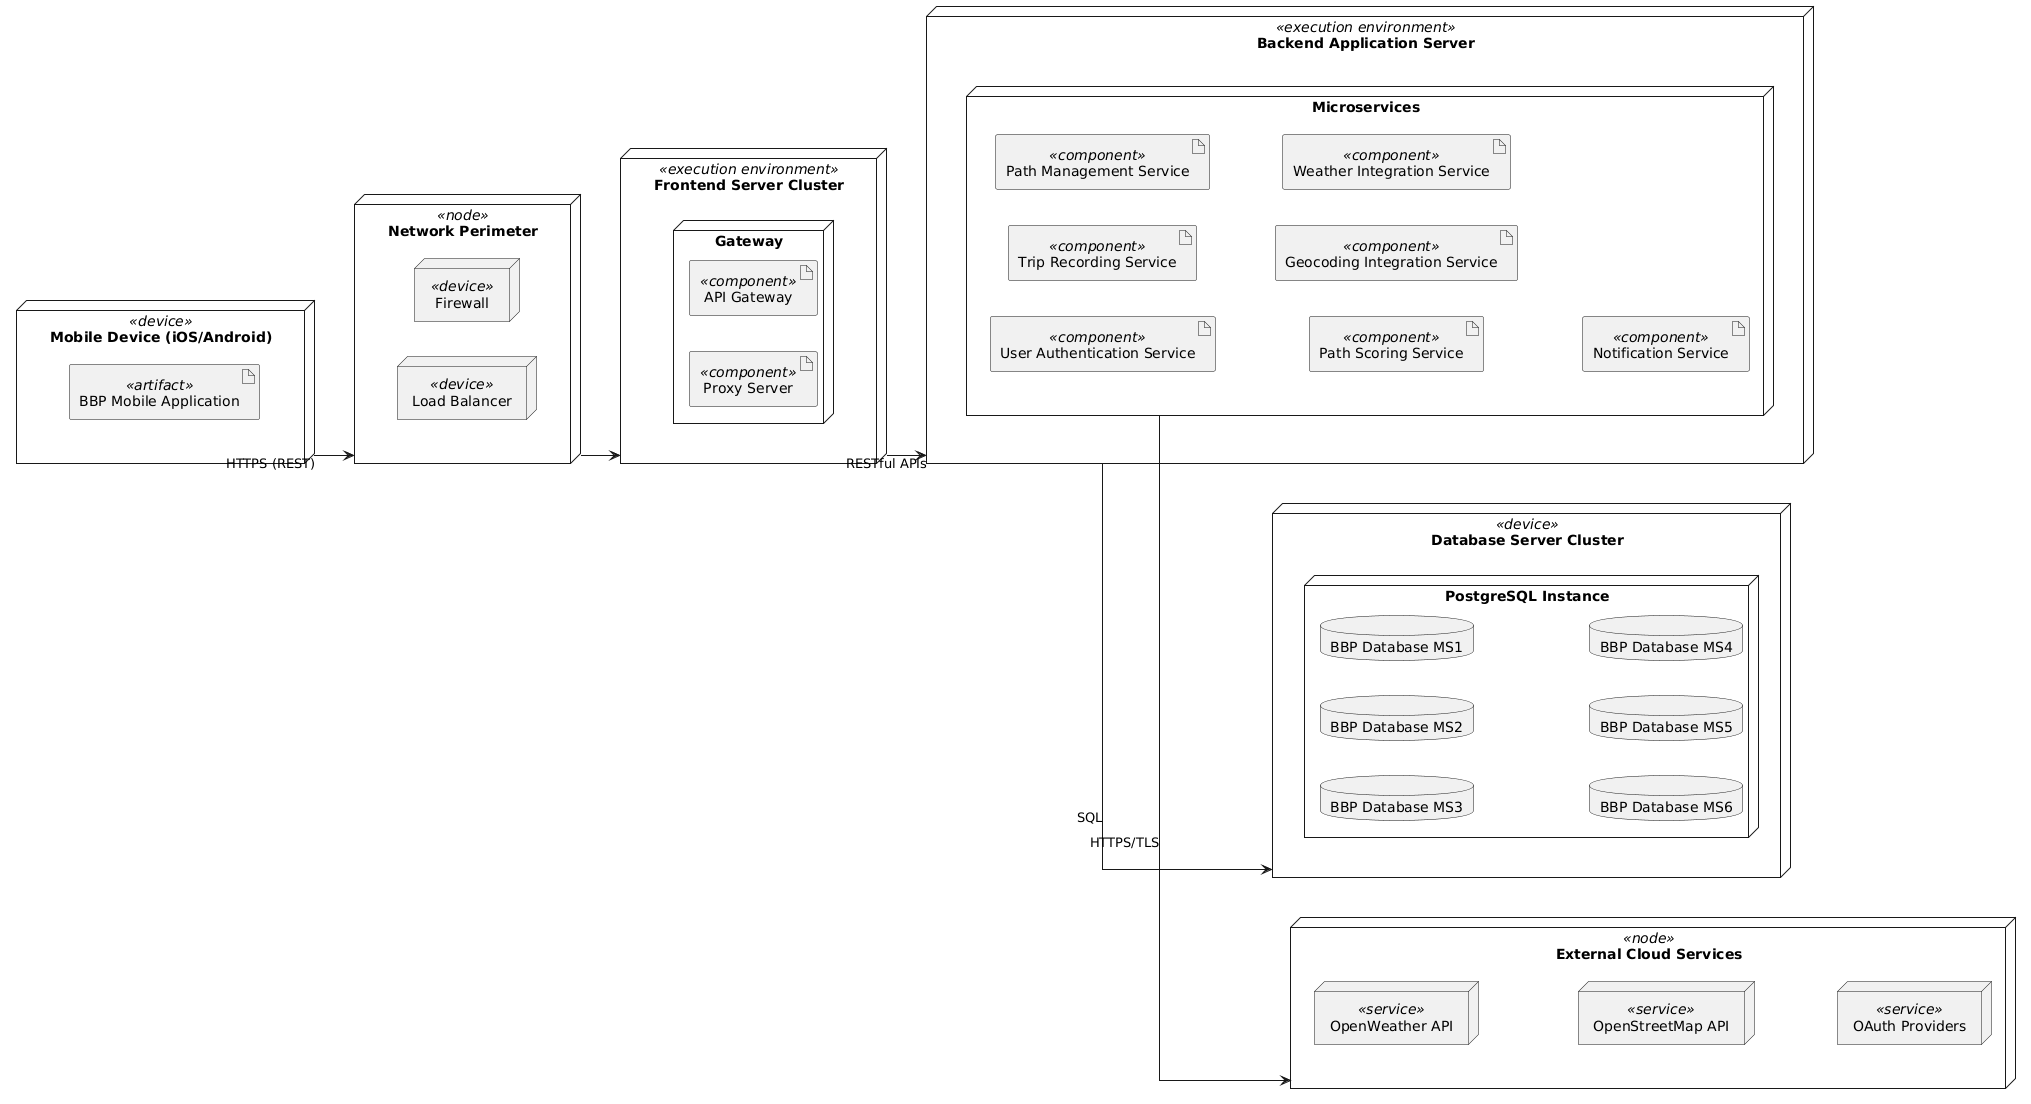

The diagram above was rendered by PlantUML. Its source (embedded in the PNG):
@startuml
left to right direction
skinparam linetype ortho
    node "Mobile Device (iOS/Android)" <<device>> {
        artifact "BBP Mobile Application" <<artifact>>
    }

    node "Network Perimeter" <<node>> {
        node "Firewall" <<device>>
        node "Load Balancer" <<device>>
    }

    node "Frontend Server Cluster" <<execution environment>> {
        node "Gateway" {
            artifact "API Gateway" <<component>>
            artifact "Proxy Server" <<component>>
        }
    }

    node "Backend Application Server" <<execution environment>> {
        node "Microservices" {
            artifact "User Authentication Service" <<component>>
            artifact "Trip Recording Service" <<component>>
            artifact "Path Management Service" <<component>>
            artifact "Path Scoring Service" <<component>>
            artifact "Geocoding Integration Service" <<component>>
            artifact "Weather Integration Service" <<component>>
            artifact "Notification Service" <<component>>
        }
    }
    
    node "External Cloud Services" <<node>> {
        node "OpenWeather API" <<service>> as OWAPI
        node "OpenStreetMap API" <<service>> as OSMAPI
        node "OAuth Providers" <<service>> as OAPAPI
        together{
        OWAPI-[hidden]-OSMAPI
        OSMAPI -[hidden]-OAPAPI
        }
    }

    node "Database Server Cluster" <<device>> {
        node "PostgreSQL Instance" {
        
            database "BBP Database MS3" as db3
            database "BBP Database MS2" as db2
            database "BBP Database MS1" as db1
            database "BBP Database MS6" as db6
            database "BBP Database MS5" as db5
            database "BBP Database MS4" as db4
            
        }
    }
    
    
}
    "Mobile Device (iOS/Android)" --> "Network Perimeter" : HTTPS (REST)
    "Network Perimeter" --> "Frontend Server Cluster"
    "Frontend Server Cluster" --> "Backend Application Server" : RESTful APIs
    "Backend Application Server" --> "Database Server Cluster" : SQL
    "Microservices" --> "External Cloud Services" : HTTPS/TLS
@enduml